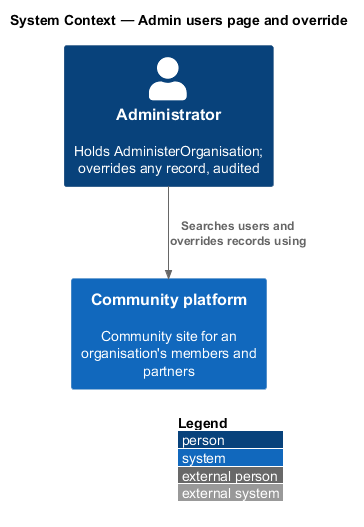

The diagram above was rendered by PlantUML. Its source (embedded in the PNG):
@startuml
!include <C4/C4_Context>
LAYOUT_WITH_LEGEND()
title System Context — Admin users page and override
Person(admin, "Administrator", "Holds AdministerOrganisation; overrides any record, audited")
System(community, "Community platform", "Community site for an organisation's members and partners")
Rel(admin, community, "Searches users and overrides records using")
@enduml